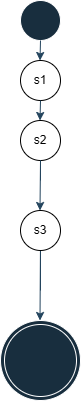

The diagram above was exported from draw.io. Its source (the exported page's mxGraphModel, read from the mxfile embedded in the PNG):
<mxGraphModel dx="1112" dy="447" grid="1" gridSize="10" guides="1" tooltips="1" connect="1" arrows="1" fold="1" page="1" pageScale="1" pageWidth="850" pageHeight="1100" math="0" shadow="0">
  <root>
    <mxCell id="0" />
    <mxCell id="1" parent="0" />
    <mxCell id="Q5xH8hLN77hMh0AqNLks-1" value="" style="ellipse;whiteSpace=wrap;html=1;aspect=fixed;labelBackgroundColor=none;fillColor=#182E3E;strokeColor=#FFFFFF;fontColor=#FFFFFF;" vertex="1" parent="1">
      <mxGeometry x="120" y="40" width="40" height="40" as="geometry" />
    </mxCell>
    <mxCell id="Q5xH8hLN77hMh0AqNLks-2" value="s1" style="ellipse;whiteSpace=wrap;html=1;aspect=fixed;" vertex="1" parent="1">
      <mxGeometry x="120" y="100" width="40" height="40" as="geometry" />
    </mxCell>
    <mxCell id="Q5xH8hLN77hMh0AqNLks-5" value="s2" style="ellipse;whiteSpace=wrap;html=1;aspect=fixed;" vertex="1" parent="1">
      <mxGeometry x="120" y="160" width="40" height="40" as="geometry" />
    </mxCell>
    <mxCell id="Q5xH8hLN77hMh0AqNLks-14" value="" style="ellipse;shape=doubleEllipse;whiteSpace=wrap;html=1;aspect=fixed;strokeColor=#FFFFFF;fontColor=#FFFFFF;fillColor=#182E3E;" vertex="1" parent="1">
      <mxGeometry x="100" y="360" width="80" height="80" as="geometry" />
    </mxCell>
    <mxCell id="Q5xH8hLN77hMh0AqNLks-15" value="" style="endArrow=classic;html=1;rounded=0;strokeColor=#23445D;" edge="1" parent="1">
      <mxGeometry width="50" height="50" relative="1" as="geometry">
        <mxPoint x="140" y="80" as="sourcePoint" />
        <mxPoint x="139.5" y="100" as="targetPoint" />
      </mxGeometry>
    </mxCell>
    <mxCell id="Q5xH8hLN77hMh0AqNLks-16" value="" style="endArrow=classic;html=1;rounded=0;strokeColor=#23445D;" edge="1" parent="1">
      <mxGeometry width="50" height="50" relative="1" as="geometry">
        <mxPoint x="140" y="140" as="sourcePoint" />
        <mxPoint x="139.5" y="160" as="targetPoint" />
      </mxGeometry>
    </mxCell>
    <mxCell id="Q5xH8hLN77hMh0AqNLks-31" value="" style="endArrow=classic;html=1;rounded=0;strokeColor=#23445D;exitX=0.5;exitY=1;exitDx=0;exitDy=0;" edge="1" parent="1">
      <mxGeometry width="50" height="50" relative="1" as="geometry">
        <mxPoint x="140" y="330" as="sourcePoint" />
        <mxPoint x="139.5" y="360" as="targetPoint" />
        <Array as="points">
          <mxPoint x="140" y="280" />
        </Array>
      </mxGeometry>
    </mxCell>
    <mxCell id="Q5xH8hLN77hMh0AqNLks-38" value="s3" style="ellipse;whiteSpace=wrap;html=1;aspect=fixed;" vertex="1" parent="1">
      <mxGeometry x="120" y="250" width="40" height="40" as="geometry" />
    </mxCell>
    <mxCell id="Q5xH8hLN77hMh0AqNLks-39" value="" style="endArrow=classic;html=1;rounded=0;strokeColor=#23445D;exitX=0.5;exitY=1;exitDx=0;exitDy=0;" edge="1" parent="1">
      <mxGeometry width="50" height="50" relative="1" as="geometry">
        <mxPoint x="140" y="220" as="sourcePoint" />
        <mxPoint x="139.5" y="250" as="targetPoint" />
        <Array as="points">
          <mxPoint x="140" y="200" />
        </Array>
      </mxGeometry>
    </mxCell>
  </root>
</mxGraphModel>